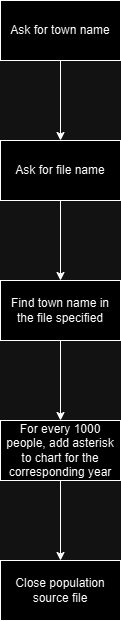

The diagram above was exported from draw.io. Its source (the exported page's mxGraphModel, read from the mxfile embedded in the PNG):
<mxGraphModel dx="874" dy="626" grid="1" gridSize="10" guides="1" tooltips="1" connect="1" arrows="1" fold="1" page="1" pageScale="1" pageWidth="827" pageHeight="1169" math="0" shadow="0">
  <root>
    <mxCell id="WIyWlLk6GJQsqaUBKTNV-0" />
    <mxCell id="WIyWlLk6GJQsqaUBKTNV-1" parent="WIyWlLk6GJQsqaUBKTNV-0" />
    <mxCell id="UxVEj49p8IsWbpLKlYXF-2" value="" style="edgeStyle=orthogonalEdgeStyle;rounded=0;orthogonalLoop=1;jettySize=auto;html=1;" edge="1" parent="WIyWlLk6GJQsqaUBKTNV-1" source="UxVEj49p8IsWbpLKlYXF-0" target="UxVEj49p8IsWbpLKlYXF-1">
      <mxGeometry relative="1" as="geometry" />
    </mxCell>
    <mxCell id="UxVEj49p8IsWbpLKlYXF-0" value="Ask for town name" style="rounded=0;whiteSpace=wrap;html=1;" vertex="1" parent="WIyWlLk6GJQsqaUBKTNV-1">
      <mxGeometry x="354" y="40" width="120" height="60" as="geometry" />
    </mxCell>
    <mxCell id="UxVEj49p8IsWbpLKlYXF-4" value="" style="edgeStyle=orthogonalEdgeStyle;rounded=0;orthogonalLoop=1;jettySize=auto;html=1;" edge="1" parent="WIyWlLk6GJQsqaUBKTNV-1" source="UxVEj49p8IsWbpLKlYXF-1" target="UxVEj49p8IsWbpLKlYXF-3">
      <mxGeometry relative="1" as="geometry" />
    </mxCell>
    <mxCell id="UxVEj49p8IsWbpLKlYXF-1" value="Ask for file name" style="whiteSpace=wrap;html=1;rounded=0;" vertex="1" parent="WIyWlLk6GJQsqaUBKTNV-1">
      <mxGeometry x="354" y="180" width="120" height="60" as="geometry" />
    </mxCell>
    <mxCell id="UxVEj49p8IsWbpLKlYXF-6" value="" style="edgeStyle=orthogonalEdgeStyle;rounded=0;orthogonalLoop=1;jettySize=auto;html=1;" edge="1" parent="WIyWlLk6GJQsqaUBKTNV-1" source="UxVEj49p8IsWbpLKlYXF-3" target="UxVEj49p8IsWbpLKlYXF-5">
      <mxGeometry relative="1" as="geometry" />
    </mxCell>
    <mxCell id="UxVEj49p8IsWbpLKlYXF-3" value="Find town name in the file specified" style="whiteSpace=wrap;html=1;rounded=0;" vertex="1" parent="WIyWlLk6GJQsqaUBKTNV-1">
      <mxGeometry x="354" y="320" width="120" height="60" as="geometry" />
    </mxCell>
    <mxCell id="UxVEj49p8IsWbpLKlYXF-8" value="" style="edgeStyle=orthogonalEdgeStyle;rounded=0;orthogonalLoop=1;jettySize=auto;html=1;" edge="1" parent="WIyWlLk6GJQsqaUBKTNV-1" source="UxVEj49p8IsWbpLKlYXF-5" target="UxVEj49p8IsWbpLKlYXF-7">
      <mxGeometry relative="1" as="geometry" />
    </mxCell>
    <mxCell id="UxVEj49p8IsWbpLKlYXF-5" value="For every 1000 people, add asterisk to chart for the corresponding year" style="whiteSpace=wrap;html=1;rounded=0;" vertex="1" parent="WIyWlLk6GJQsqaUBKTNV-1">
      <mxGeometry x="354" y="460" width="120" height="60" as="geometry" />
    </mxCell>
    <mxCell id="UxVEj49p8IsWbpLKlYXF-7" value="Close population source file" style="whiteSpace=wrap;html=1;rounded=0;" vertex="1" parent="WIyWlLk6GJQsqaUBKTNV-1">
      <mxGeometry x="354" y="600" width="120" height="60" as="geometry" />
    </mxCell>
  </root>
</mxGraphModel>